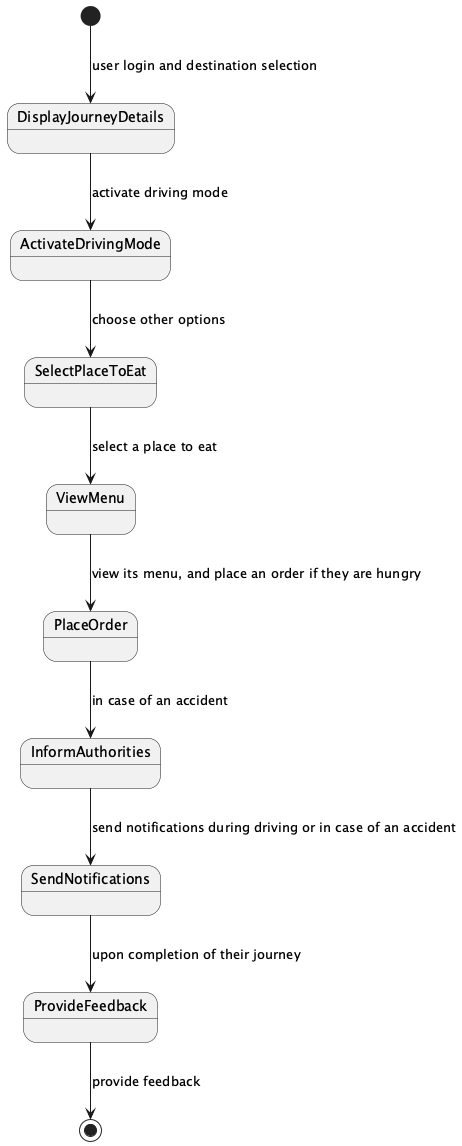

The diagram above was rendered by PlantUML. Its source (embedded in the PNG):
@startuml
[*] --> DisplayJourneyDetails : user login and destination selection
DisplayJourneyDetails --> ActivateDrivingMode : activate driving mode
ActivateDrivingMode --> SelectPlaceToEat : choose other options
SelectPlaceToEat --> ViewMenu : select a place to eat
ViewMenu --> PlaceOrder : view its menu, and place an order if they are hungry
PlaceOrder --> InformAuthorities : in case of an accident
InformAuthorities --> SendNotifications : send notifications during driving or in case of an accident
SendNotifications --> ProvideFeedback : upon completion of their journey
ProvideFeedback --> [*] : provide feedback

@enduml